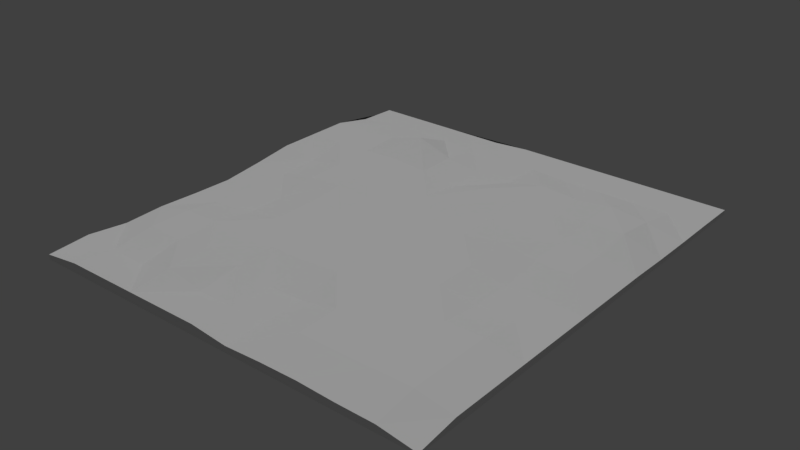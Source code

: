# Source: terrain.blend  (saved by Blender 2.79.0; exported with 4.5.12 LTS)
import bpy
from mathutils import Matrix  # noqa: F401  (used for matrix-valued properties, if any)

bpy.ops.wm.read_factory_settings(use_empty=True)
scene = bpy.context.scene
scene.name = 'Scene'

# ---- collections
col_collection_1 = bpy.data.collections.new('Collection 1'); scene.collection.children.link(col_collection_1)

# ---- materials (node trees are filled in below, after node groups)
mat_material = bpy.data.materials.new('Material')
mat_material.alpha_threshold = 0.0
mat_material.use_transparent_shadow = False
mat_material.roughness = 0.5
mat_material.line_color = (0.0, 0.0, 0.0, 1.0)

# ---- material node trees

# ---- world
world_world = bpy.data.worlds.new('World'); scene.world = world_world
world_world.color = (0.05088, 0.05088, 0.05088)
world_world.use_sun_shadow = False
world_world.sun_shadow_jitter_overblur = 0.0
world_world.cycles.sampling_method = 'MANUAL'

# ---- lights
light_sun = bpy.data.lights.new('Sun', 'SUN')
light_sun.transmission_factor = 0.0
light_sun.angle = 0.1993
light_sun.energy = 1.0
light_sun.shadow_buffer_clip_start = 0.5
light_sun.shadow_soft_size = 0.1
light_sun.shadow_cascade_max_distance = 1000.0

# ---- meshes
me_cube = bpy.data.meshes.new('Cube')
me_cube.from_pydata([(1.0, 1.0, -4.158), (1.0, -1.0, -5.043), (-1.0, -1.0, -4.096), (-1.0, 1.0, -4.158), (1.0, 1.0, -2.158), (1.0, -1.0, -4.283), (-1.0, -1.0, -2.096), (-1.0, 1.0, -3.171), (1.0, 0.8182, -2.158), (1.0, 0.6364, -2.29), (1.0, 0.4545, -2.225), (1.0, 0.2727, -1.873), (1.0, 0.09091, -1.873), (1.0, -0.09091, -1.873), (1.0, -0.2727, -1.873), (1.0, -0.4545, -1.873), (1.0, -0.6364, -1.873), (1.0, -0.8182, -1.873), (0.8182, 1.0, -2.158), (0.6364, 1.0, -2.158), (0.4545, 1.0, -2.158), (0.2727, 1.0, -2.158), (0.09091, 1.0, -2.158), (-0.09091, 1.0, -2.158), (-0.2727, 1.0, -3.171), (-0.4545, 1.0, -3.171), (-0.6364, 1.0, -3.171), (-0.8182, 1.0, -3.171), (0.8182, -1.0, -1.902), (0.6364, -1.0, -1.725), (0.4545, -1.0, -1.052), (0.2727, -1.0, -1.262), (0.09091, -1.0, -1.949), (-0.09091, -1.0, -0.1703), (-0.2727, -1.0, -0.1703), (-0.4545, -1.0, -0.1703), (-0.6364, -1.0, -0.1703), (-0.8182, -1.0, -0.1703), (-1.0, -0.8182, -0.9254), (-1.0, -0.6364, -2.823), (-1.0, -0.4545, -2.173), (-1.0, -0.2727, -2.823), (-1.0, -0.09091, -3.158), (-1.0, 0.09091, -1.26), (-1.0, 0.2727, 1.0), (-1.0, 0.4545, 1.0), (-1.0, 0.6364, 1.0), (-1.0, 0.8182, -2.469), (0.8182, 0.8182, -2.158), (0.8182, 0.6364, 1.0), (0.8182, 0.4545, 3.11), (0.8182, 0.2727, 1.0), (0.8182, 0.09091, 1.0), (0.8182, -0.09091, -1.395), (0.8182, -0.2727, -1.395), (0.8182, -0.4545, 1.0), (0.8182, -0.6364, 1.0), (0.8182, -0.8182, 1.0), (0.6364, 0.8182, -2.158), (0.6364, 0.6364, 2.823), (0.6364, 0.4545, 2.791), (0.6364, 0.2727, 1.0), (0.6364, 0.09091, 1.0), (0.6364, -0.09091, -1.395), (0.6364, -0.2727, -1.395), (0.6364, -0.4545, 1.0), (0.6364, -0.6364, 1.0), (0.6364, -0.8182, 1.0), (0.4545, 0.8182, -2.158), (0.4545, 0.6364, 1.0), (0.4545, 0.4545, 1.0), (0.4545, 0.2727, 1.0), (0.4545, 0.09091, 2.966), (0.4545, -0.09091, 1.0), (0.4545, -0.2727, 1.0), (0.4545, -0.4545, 1.445), (0.4545, -0.6364, 1.0), (0.4545, -0.8182, 1.0), (0.2727, 0.8182, -2.158), (0.2727, 0.6364, 2.176), (0.2727, 0.4545, 2.151), (0.2727, 0.2727, 1.0), (0.2727, 0.09091, 1.0), (0.2727, -0.09091, 1.0), (0.2727, -0.2727, 1.0), (0.2727, -0.4545, 1.817), (0.2727, -0.6364, 1.445), (0.2727, -0.8182, 1.0), (0.09091, 0.8182, -1.298), (0.09091, 0.6364, -1.298), (0.09091, 0.4545, 2.545), (0.09091, 0.2727, 2.287), (0.09091, 0.09091, 1.606), (0.09091, -0.09091, 1.0), (0.09091, -0.2727, 1.0), (0.09091, -0.4545, 2.03), (0.09091, -0.6364, -1.33), (0.09091, -0.8182, -1.775), (-0.09091, 0.8182, -1.298), (-0.09091, 0.6364, -1.298), (-0.09091, 0.4545, -1.298), (-0.09091, 0.2727, 1.0), (-0.09091, 0.09091, 1.0), (-0.09091, -0.09091, 1.0), (-0.09091, -0.2727, 1.0), (-0.09091, -0.4545, 1.0), (-0.09091, -0.6364, -1.775), (-0.09091, -0.8182, -1.775), (-0.2727, 0.8182, -1.298), (-0.2727, 0.6364, 1.0), (-0.2727, 0.4545, 1.0), (-0.2727, 0.2727, 1.0), (-0.2727, 0.09091, 1.0), (-0.2727, -0.09091, 1.404), (-0.2727, -0.2727, 1.0), (-0.2727, -0.4545, 1.0), (-0.2727, -0.6364, 1.0), (-0.2727, -0.8182, -1.775), (-0.4545, 0.8182, -0.8869), (-0.4545, 0.6364, 6.28), (-0.4545, 0.4545, 2.237), (-0.4545, 0.2727, 1.0), (-0.4545, 0.09091, 2.224), (-0.4545, -0.09091, 1.0), (-0.4545, -0.2727, 1.0), (-0.4545, -0.4545, 1.104), (-0.4545, -0.6364, 2.793), (-0.4545, -0.8182, 1.842), (-0.6364, 0.8182, -0.8869), (-0.6364, 0.6364, 2.1), (-0.6364, 0.4545, 1.417), (-0.6364, 0.2727, 1.0), (-0.6364, 0.09091, 1.0), (-0.6364, -0.09091, -1.775), (-0.6364, -0.2727, -1.775), (-0.6364, -0.4545, 1.324), (-0.6364, -0.6364, 0.4983), (-0.6364, -0.8182, -2.734), (-0.8182, 0.8182, -0.8869), (-0.8182, 0.6364, 1.0), (-0.8182, 0.4545, 1.0), (-0.8182, 0.2727, -1.775), (-0.8182, 0.09091, -1.775), (-0.8182, -0.09091, -1.775), (-0.8182, -0.2727, -1.775), (-0.8182, -0.4545, 1.0), (-0.8182, -0.6364, 1.0), (-0.8182, -0.8182, -1.775)], [], [(0, 2, 3), (147, 6, 37), (13, 14, 1), (33, 34, 2), (43, 44, 3), (23, 22, 0), (17, 28, 5), (67, 28, 57), (67, 30, 29), (77, 31, 30), (87, 32, 31), (97, 33, 32), (117, 33, 107), (117, 35, 34), (137, 35, 127), (137, 37, 36), (18, 8, 4), (48, 9, 8), (49, 10, 9), (50, 11, 10), (51, 12, 11), (52, 13, 12), (53, 14, 13), (54, 15, 14), (15, 56, 16), (16, 57, 17), (19, 48, 18), (58, 49, 48), (59, 50, 49), (60, 51, 50), (61, 52, 51), (62, 53, 52), (63, 54, 53), (64, 55, 54), (55, 66, 56), (66, 57, 56), (20, 58, 19), (68, 59, 58), (69, 60, 59), (70, 61, 60), (61, 72, 62), (62, 73, 63), (73, 64, 63), (74, 65, 64), (65, 76, 66), (66, 77, 67), (21, 68, 20), (78, 69, 68), (79, 70, 69), (80, 71, 70), (81, 72, 71), (82, 73, 72), (73, 84, 74), (74, 85, 75), (75, 86, 76), (76, 87, 77), (22, 78, 21), (88, 79, 78), (79, 90, 80), (80, 91, 81), (81, 92, 82), (82, 93, 83), (83, 94, 84), (84, 95, 85), (95, 86, 85), (86, 97, 87), (23, 88, 22), (88, 99, 89), (89, 100, 90), (90, 101, 91), (101, 92, 91), (102, 93, 92), (93, 104, 94), (94, 105, 95), (95, 106, 96), (96, 107, 97), (24, 98, 23), (108, 99, 98), (109, 100, 99), (110, 101, 100), (111, 102, 101), (112, 103, 102), (113, 104, 103), (114, 105, 104), (115, 106, 105), (116, 107, 106), (25, 108, 24), (118, 109, 108), (119, 110, 109), (120, 111, 110), (121, 112, 111), (122, 113, 112), (123, 114, 113), (124, 115, 114), (115, 126, 116), (116, 127, 117), (26, 118, 25), (118, 129, 119), (119, 130, 120), (120, 131, 121), (121, 132, 122), (122, 133, 123), (123, 134, 124), (124, 135, 125), (135, 126, 125), (136, 127, 126), (27, 128, 26), (138, 129, 128), (139, 130, 129), (140, 131, 130), (141, 132, 131), (142, 133, 132), (143, 134, 133), (134, 145, 135), (135, 146, 136), (136, 147, 137), (7, 138, 27), (138, 46, 139), (46, 140, 139), (45, 141, 140), (141, 43, 142), (142, 42, 143), (42, 144, 143), (144, 40, 145), (40, 146, 145), (39, 147, 146), (0, 1, 2), (147, 38, 6), (1, 0, 12), (0, 4, 8), (8, 9, 0), (9, 10, 0), (0, 10, 11), (17, 5, 1), (14, 15, 1), (15, 16, 1), (16, 17, 1), (11, 12, 0), (12, 13, 1), (2, 1, 32), (1, 5, 28), (28, 29, 1), (29, 30, 1), (1, 30, 31), (37, 6, 2), (34, 35, 2), (35, 36, 2), (36, 37, 2), (31, 32, 1), (32, 33, 2), (3, 2, 42), (2, 6, 38), (38, 39, 2), (39, 40, 2), (2, 40, 41), (47, 7, 3), (44, 45, 3), (45, 46, 3), (46, 47, 3), (41, 42, 2), (42, 43, 3), (18, 4, 0), (0, 3, 23), (3, 7, 27), (27, 26, 3), (26, 25, 3), (3, 25, 24), (19, 18, 0), (22, 21, 0), (21, 20, 0), (20, 19, 0), (24, 23, 3), (17, 57, 28), (67, 29, 28), (67, 77, 30), (77, 87, 31), (87, 97, 32), (97, 107, 33), (117, 34, 33), (117, 127, 35), (137, 36, 35), (137, 147, 37), (18, 48, 8), (48, 49, 9), (49, 50, 10), (50, 51, 11), (51, 52, 12), (52, 53, 13), (53, 54, 14), (54, 55, 15), (15, 55, 56), (16, 56, 57), (19, 58, 48), (58, 59, 49), (59, 60, 50), (60, 61, 51), (61, 62, 52), (62, 63, 53), (63, 64, 54), (64, 65, 55), (55, 65, 66), (66, 67, 57), (20, 68, 58), (68, 69, 59), (69, 70, 60), (70, 71, 61), (61, 71, 72), (62, 72, 73), (73, 74, 64), (74, 75, 65), (65, 75, 76), (66, 76, 77), (21, 78, 68), (78, 79, 69), (79, 80, 70), (80, 81, 71), (81, 82, 72), (82, 83, 73), (73, 83, 84), (74, 84, 85), (75, 85, 86), (76, 86, 87), (22, 88, 78), (88, 89, 79), (79, 89, 90), (80, 90, 91), (81, 91, 92), (82, 92, 93), (83, 93, 94), (84, 94, 95), (95, 96, 86), (86, 96, 97), (23, 98, 88), (88, 98, 99), (89, 99, 100), (90, 100, 101), (101, 102, 92), (102, 103, 93), (93, 103, 104), (94, 104, 105), (95, 105, 106), (96, 106, 107), (24, 108, 98), (108, 109, 99), (109, 110, 100), (110, 111, 101), (111, 112, 102), (112, 113, 103), (113, 114, 104), (114, 115, 105), (115, 116, 106), (116, 117, 107), (25, 118, 108), (118, 119, 109), (119, 120, 110), (120, 121, 111), (121, 122, 112), (122, 123, 113), (123, 124, 114), (124, 125, 115), (115, 125, 126), (116, 126, 127), (26, 128, 118), (118, 128, 129), (119, 129, 130), (120, 130, 131), (121, 131, 132), (122, 132, 133), (123, 133, 134), (124, 134, 135), (135, 136, 126), (136, 137, 127), (27, 138, 128), (138, 139, 129), (139, 140, 130), (140, 141, 131), (141, 142, 132), (142, 143, 133), (143, 144, 134), (134, 144, 145), (135, 145, 146), (136, 146, 147), (7, 47, 138), (138, 47, 46), (46, 45, 140), (45, 44, 141), (141, 44, 43), (142, 43, 42), (42, 41, 144), (144, 41, 40), (40, 39, 146), (39, 38, 147)])
_uv = me_cube.uv_layers.new(name='UVMap')
_uv.uv.foreach_set('vector', [0.9527, 1.045, 0.5284, 0.5753, 0.5284, 1.045, 0.567, 0.618, 0.5284, 0.5753, 0.567, 0.5753, 0.9527, 0.789, 0.9527, 0.7462, 0.9527, 0.5753, 0.7212, 0.5753, 0.6827, 0.5753, 0.5284, 0.5753, 0.5284, 0.8317, 0.5284, 0.8745, 0.5284, 1.045, 0.7212, 1.045, 0.7598, 1.045, 0.9527, 1.045, 0.9527, 0.618, 0.9141, 0.5753, 0.9527, 0.5753, 0.8755, 0.618, 0.9141, 0.5753, 0.9141, 0.618, 0.8755, 0.618, 0.837, 0.5753, 0.8755, 0.5753, 0.837, 0.618, 0.7984, 0.5753, 0.837, 0.5753, 0.7984, 0.618, 0.7598, 0.5753, 0.7984, 0.5753, 0.7598, 0.618, 0.7212, 0.5753, 0.7598, 0.5753, 0.6827, 0.618, 0.7212, 0.5753, 0.7212, 0.618, 0.6827, 0.618, 0.6441, 0.5753, 0.6827, 0.5753, 0.6055, 0.618, 0.6441, 0.5753, 0.6441, 0.618, 0.6055, 0.618, 0.567, 0.5753, 0.6055, 0.5753, 0.9141, 1.045, 0.9527, 1.003, 0.9527, 1.045, 0.9141, 1.003, 0.9527, 0.9599, 0.9527, 1.003, 0.9141, 0.9599, 0.9527, 0.9172, 0.9527, 0.9599, 0.9141, 0.9172, 0.9527, 0.8745, 0.9527, 0.9172, 0.9141, 0.8745, 0.9527, 0.8317, 0.9527, 0.8745, 0.9141, 0.8317, 0.9527, 0.789, 0.9527, 0.8317, 0.9141, 0.789, 0.9527, 0.7462, 0.9527, 0.789, 0.9141, 0.7462, 0.9527, 0.7035, 0.9527, 0.7462, 0.9527, 0.7035, 0.9141, 0.6607, 0.9527, 0.6607, 0.9527, 0.6607, 0.9141, 0.618, 0.9527, 0.618, 0.8755, 1.045, 0.9141, 1.003, 0.9141, 1.045, 0.8755, 1.003, 0.9141, 0.9599, 0.9141, 1.003, 0.8755, 0.9599, 0.9141, 0.9172, 0.9141, 0.9599, 0.8755, 0.9172, 0.9141, 0.8745, 0.9141, 0.9172, 0.8755, 0.8745, 0.9141, 0.8317, 0.9141, 0.8745, 0.8755, 0.8317, 0.9141, 0.789, 0.9141, 0.8317, 0.8755, 0.789, 0.9141, 0.7462, 0.9141, 0.789, 0.8755, 0.7462, 0.9141, 0.7035, 0.9141, 0.7462, 0.9141, 0.7035, 0.8755, 0.6607, 0.9141, 0.6607, 0.8755, 0.6607, 0.9141, 0.618, 0.9141, 0.6607, 0.837, 1.045, 0.8755, 1.003, 0.8755, 1.045, 0.837, 1.003, 0.8755, 0.9599, 0.8755, 1.003, 0.837, 0.9599, 0.8755, 0.9172, 0.8755, 0.9599, 0.837, 0.9172, 0.8755, 0.8745, 0.8755, 0.9172, 0.8755, 0.8745, 0.837, 0.8317, 0.8755, 0.8317, 0.8755, 0.8317, 0.837, 0.789, 0.8755, 0.789, 0.837, 0.789, 0.8755, 0.7462, 0.8755, 0.789, 0.837, 0.7462, 0.8755, 0.7035, 0.8755, 0.7462, 0.8755, 0.7035, 0.837, 0.6607, 0.8755, 0.6607, 0.8755, 0.6607, 0.837, 0.618, 0.8755, 0.618, 0.7984, 1.045, 0.837, 1.003, 0.837, 1.045, 0.7984, 1.003, 0.837, 0.9599, 0.837, 1.003, 0.7984, 0.9599, 0.837, 0.9172, 0.837, 0.9599, 0.7984, 0.9172, 0.837, 0.8745, 0.837, 0.9172, 0.7984, 0.8745, 0.837, 0.8317, 0.837, 0.8745, 0.7984, 0.8317, 0.837, 0.789, 0.837, 0.8317, 0.837, 0.789, 0.7984, 0.7462, 0.837, 0.7462, 0.837, 0.7462, 0.7984, 0.7035, 0.837, 0.7035, 0.837, 0.7035, 0.7984, 0.6607, 0.837, 0.6607, 0.837, 0.6607, 0.7984, 0.618, 0.837, 0.618, 0.7598, 1.045, 0.7984, 1.003, 0.7984, 1.045, 0.7598, 1.003, 0.7984, 0.9599, 0.7984, 1.003, 0.7984, 0.9599, 0.7598, 0.9172, 0.7984, 0.9172, 0.7984, 0.9172, 0.7598, 0.8745, 0.7984, 0.8745, 0.7984, 0.8745, 0.7598, 0.8317, 0.7984, 0.8317, 0.7984, 0.8317, 0.7598, 0.789, 0.7984, 0.789, 0.7984, 0.789, 0.7598, 0.7462, 0.7984, 0.7462, 0.7984, 0.7462, 0.7598, 0.7035, 0.7984, 0.7035, 0.7598, 0.7035, 0.7984, 0.6607, 0.7984, 0.7035, 0.7984, 0.6607, 0.7598, 0.618, 0.7984, 0.618, 0.7212, 1.045, 0.7598, 1.003, 0.7598, 1.045, 0.7598, 1.003, 0.7212, 0.9599, 0.7598, 0.9599, 0.7598, 0.9599, 0.7212, 0.9172, 0.7598, 0.9172, 0.7598, 0.9172, 0.7212, 0.8745, 0.7598, 0.8745, 0.7212, 0.8745, 0.7598, 0.8317, 0.7598, 0.8745, 0.7212, 0.8317, 0.7598, 0.789, 0.7598, 0.8317, 0.7598, 0.789, 0.7212, 0.7462, 0.7598, 0.7462, 0.7598, 0.7462, 0.7212, 0.7035, 0.7598, 0.7035, 0.7598, 0.7035, 0.7212, 0.6607, 0.7598, 0.6607, 0.7598, 0.6607, 0.7212, 0.618, 0.7598, 0.618, 0.6827, 1.045, 0.7212, 1.003, 0.7212, 1.045, 0.6827, 1.003, 0.7212, 0.9599, 0.7212, 1.003, 0.6827, 0.9599, 0.7212, 0.9172, 0.7212, 0.9599, 0.6827, 0.9172, 0.7212, 0.8745, 0.7212, 0.9172, 0.6827, 0.8745, 0.7212, 0.8317, 0.7212, 0.8745, 0.6827, 0.8317, 0.7212, 0.789, 0.7212, 0.8317, 0.6827, 0.789, 0.7212, 0.7462, 0.7212, 0.789, 0.6827, 0.7462, 0.7212, 0.7035, 0.7212, 0.7462, 0.6827, 0.7035, 0.7212, 0.6607, 0.7212, 0.7035, 0.6827, 0.6607, 0.7212, 0.618, 0.7212, 0.6607, 0.6441, 1.045, 0.6827, 1.003, 0.6827, 1.045, 0.6441, 1.003, 0.6827, 0.9599, 0.6827, 1.003, 0.6441, 0.9599, 0.6827, 0.9172, 0.6827, 0.9599, 0.6441, 0.9172, 0.6827, 0.8745, 0.6827, 0.9172, 0.6441, 0.8745, 0.6827, 0.8317, 0.6827, 0.8745, 0.6441, 0.8317, 0.6827, 0.789, 0.6827, 0.8317, 0.6441, 0.789, 0.6827, 0.7462, 0.6827, 0.789, 0.6441, 0.7462, 0.6827, 0.7035, 0.6827, 0.7462, 0.6827, 0.7035, 0.6441, 0.6607, 0.6827, 0.6607, 0.6827, 0.6607, 0.6441, 0.618, 0.6827, 0.618, 0.6055, 1.045, 0.6441, 1.003, 0.6441, 1.045, 0.6441, 1.003, 0.6055, 0.9599, 0.6441, 0.9599, 0.6441, 0.9599, 0.6055, 0.9172, 0.6441, 0.9172, 0.6441, 0.9172, 0.6055, 0.8745, 0.6441, 0.8745, 0.6441, 0.8745, 0.6055, 0.8317, 0.6441, 0.8317, 0.6441, 0.8317, 0.6055, 0.789, 0.6441, 0.789, 0.6441, 0.789, 0.6055, 0.7462, 0.6441, 0.7462, 0.6441, 0.7462, 0.6055, 0.7035, 0.6441, 0.7035, 0.6055, 0.7035, 0.6441, 0.6607, 0.6441, 0.7035, 0.6055, 0.6607, 0.6441, 0.618, 0.6441, 0.6607, 0.567, 1.045, 0.6055, 1.003, 0.6055, 1.045, 0.567, 1.003, 0.6055, 0.9599, 0.6055, 1.003, 0.567, 0.9599, 0.6055, 0.9172, 0.6055, 0.9599, 0.567, 0.9172, 0.6055, 0.8745, 0.6055, 0.9172, 0.567, 0.8745, 0.6055, 0.8317, 0.6055, 0.8745, 0.567, 0.8317, 0.6055, 0.789, 0.6055, 0.8317, 0.567, 0.789, 0.6055, 0.7462, 0.6055, 0.789, 0.6055, 0.7462, 0.567, 0.7035, 0.6055, 0.7035, 0.6055, 0.7035, 0.567, 0.6607, 0.6055, 0.6607, 0.6055, 0.6607, 0.567, 0.618, 0.6055, 0.618, 0.5284, 1.045, 0.567, 1.003, 0.567, 1.045, 0.567, 1.003, 0.5284, 0.9599, 0.567, 0.9599, 0.5284, 0.9599, 0.567, 0.9172, 0.567, 0.9599, 0.5284, 0.9172, 0.567, 0.8745, 0.567, 0.9172, 0.567, 0.8745, 0.5284, 0.8317, 0.567, 0.8317, 0.567, 0.8317, 0.5284, 0.789, 0.567, 0.789, 0.5284, 0.789, 0.567, 0.7462, 0.567, 0.789, 0.567, 0.7462, 0.5284, 0.7035, 0.567, 0.7035, 0.5284, 0.7035, 0.567, 0.6607, 0.567, 0.7035, 0.5284, 0.6607, 0.567, 0.618, 0.567, 0.6607, 0.9527, 1.045, 0.9527, 0.5753, 0.5284, 0.5753, 0.567, 0.618, 0.5284, 0.618, 0.5284, 0.5753, 0.9527, 0.5753, 0.9527, 1.045, 0.9527, 0.8317, 0.9527, 1.045, 0.9527, 1.045, 0.9527, 1.003, 0.9527, 1.003, 0.9527, 0.9599, 0.9527, 1.045, 0.9527, 0.9599, 0.9527, 0.9172, 0.9527, 1.045, 0.9527, 1.045, 0.9527, 0.9172, 0.9527, 0.8745, 0.9527, 0.618, 0.9527, 0.5753, 0.9527, 0.5753, 0.9527, 0.7462, 0.9527, 0.7035, 0.9527, 0.5753, 0.9527, 0.7035, 0.9527, 0.6607, 0.9527, 0.5753, 0.9527, 0.6607, 0.9527, 0.618, 0.9527, 0.5753, 0.9527, 0.8745, 0.9527, 0.8317, 0.9527, 1.045, 0.9527, 0.8317, 0.9527, 0.789, 0.9527, 0.5753, 0.5284, 0.5753, 0.9527, 0.5753, 0.7598, 0.5753, 0.9527, 0.5753, 0.9527, 0.5753, 0.9141, 0.5753, 0.9141, 0.5753, 0.8755, 0.5753, 0.9527, 0.5753, 0.8755, 0.5753, 0.837, 0.5753, 0.9527, 0.5753, 0.9527, 0.5753, 0.837, 0.5753, 0.7984, 0.5753, 0.567, 0.5753, 0.5284, 0.5753, 0.5284, 0.5753, 0.6827, 0.5753, 0.6441, 0.5753, 0.5284, 0.5753, 0.6441, 0.5753, 0.6055, 0.5753, 0.5284, 0.5753, 0.6055, 0.5753, 0.567, 0.5753, 0.5284, 0.5753, 0.7984, 0.5753, 0.7598, 0.5753, 0.9527, 0.5753, 0.7598, 0.5753, 0.7212, 0.5753, 0.5284, 0.5753, 0.5284, 1.045, 0.5284, 0.5753, 0.5284, 0.789, 0.5284, 0.5753, 0.5284, 0.5753, 0.5284, 0.618, 0.5284, 0.618, 0.5284, 0.6607, 0.5284, 0.5753, 0.5284, 0.6607, 0.5284, 0.7035, 0.5284, 0.5753, 0.5284, 0.5753, 0.5284, 0.7035, 0.5284, 0.7462, 0.5284, 1.003, 0.5284, 1.045, 0.5284, 1.045, 0.5284, 0.8745, 0.5284, 0.9172, 0.5284, 1.045, 0.5284, 0.9172, 0.5284, 0.9599, 0.5284, 1.045, 0.5284, 0.9599, 0.5284, 1.003, 0.5284, 1.045, 0.5284, 0.7462, 0.5284, 0.789, 0.5284, 0.5753, 0.5284, 0.789, 0.5284, 0.8317, 0.5284, 1.045, 0.9141, 1.045, 0.9527, 1.045, 0.9527, 1.045, 0.9527, 1.045, 0.5284, 1.045, 0.7212, 1.045, 0.5284, 1.045, 0.5284, 1.045, 0.567, 1.045, 0.567, 1.045, 0.6055, 1.045, 0.5284, 1.045, 0.6055, 1.045, 0.6441, 1.045, 0.5284, 1.045, 0.5284, 1.045, 0.6441, 1.045, 0.6827, 1.045, 0.8755, 1.045, 0.9141, 1.045, 0.9527, 1.045, 0.7598, 1.045, 0.7984, 1.045, 0.9527, 1.045, 0.7984, 1.045, 0.837, 1.045, 0.9527, 1.045, 0.837, 1.045, 0.8755, 1.045, 0.9527, 1.045, 0.6827, 1.045, 0.7212, 1.045, 0.5284, 1.045, 0.9527, 0.618, 0.9141, 0.618, 0.9141, 0.5753, 0.8755, 0.618, 0.8755, 0.5753, 0.9141, 0.5753, 0.8755, 0.618, 0.837, 0.618, 0.837, 0.5753, 0.837, 0.618, 0.7984, 0.618, 0.7984, 0.5753, 0.7984, 0.618, 0.7598, 0.618, 0.7598, 0.5753, 0.7598, 0.618, 0.7212, 0.618, 0.7212, 0.5753, 0.6827, 0.618, 0.6827, 0.5753, 0.7212, 0.5753, 0.6827, 0.618, 0.6441, 0.618, 0.6441, 0.5753, 0.6055, 0.618, 0.6055, 0.5753, 0.6441, 0.5753, 0.6055, 0.618, 0.567, 0.618, 0.567, 0.5753, 0.9141, 1.045, 0.9141, 1.003, 0.9527, 1.003, 0.9141, 1.003, 0.9141, 0.9599, 0.9527, 0.9599, 0.9141, 0.9599, 0.9141, 0.9172, 0.9527, 0.9172, 0.9141, 0.9172, 0.9141, 0.8745, 0.9527, 0.8745, 0.9141, 0.8745, 0.9141, 0.8317, 0.9527, 0.8317, 0.9141, 0.8317, 0.9141, 0.789, 0.9527, 0.789, 0.9141, 0.789, 0.9141, 0.7462, 0.9527, 0.7462, 0.9141, 0.7462, 0.9141, 0.7035, 0.9527, 0.7035, 0.9527, 0.7035, 0.9141, 0.7035, 0.9141, 0.6607, 0.9527, 0.6607, 0.9141, 0.6607, 0.9141, 0.618, 0.8755, 1.045, 0.8755, 1.003, 0.9141, 1.003, 0.8755, 1.003, 0.8755, 0.9599, 0.9141, 0.9599, 0.8755, 0.9599, 0.8755, 0.9172, 0.9141, 0.9172, 0.8755, 0.9172, 0.8755, 0.8745, 0.9141, 0.8745, 0.8755, 0.8745, 0.8755, 0.8317, 0.9141, 0.8317, 0.8755, 0.8317, 0.8755, 0.789, 0.9141, 0.789, 0.8755, 0.789, 0.8755, 0.7462, 0.9141, 0.7462, 0.8755, 0.7462, 0.8755, 0.7035, 0.9141, 0.7035, 0.9141, 0.7035, 0.8755, 0.7035, 0.8755, 0.6607, 0.8755, 0.6607, 0.8755, 0.618, 0.9141, 0.618, 0.837, 1.045, 0.837, 1.003, 0.8755, 1.003, 0.837, 1.003, 0.837, 0.9599, 0.8755, 0.9599, 0.837, 0.9599, 0.837, 0.9172, 0.8755, 0.9172, 0.837, 0.9172, 0.837, 0.8745, 0.8755, 0.8745, 0.8755, 0.8745, 0.837, 0.8745, 0.837, 0.8317, 0.8755, 0.8317, 0.837, 0.8317, 0.837, 0.789, 0.837, 0.789, 0.837, 0.7462, 0.8755, 0.7462, 0.837, 0.7462, 0.837, 0.7035, 0.8755, 0.7035, 0.8755, 0.7035, 0.837, 0.7035, 0.837, 0.6607, 0.8755, 0.6607, 0.837, 0.6607, 0.837, 0.618, 0.7984, 1.045, 0.7984, 1.003, 0.837, 1.003, 0.7984, 1.003, 0.7984, 0.9599, 0.837, 0.9599, 0.7984, 0.9599, 0.7984, 0.9172, 0.837, 0.9172, 0.7984, 0.9172, 0.7984, 0.8745, 0.837, 0.8745, 0.7984, 0.8745, 0.7984, 0.8317, 0.837, 0.8317, 0.7984, 0.8317, 0.7984, 0.789, 0.837, 0.789, 0.837, 0.789, 0.7984, 0.789, 0.7984, 0.7462, 0.837, 0.7462, 0.7984, 0.7462, 0.7984, 0.7035, 0.837, 0.7035, 0.7984, 0.7035, 0.7984, 0.6607, 0.837, 0.6607, 0.7984, 0.6607, 0.7984, 0.618, 0.7598, 1.045, 0.7598, 1.003, 0.7984, 1.003, 0.7598, 1.003, 0.7598, 0.9599, 0.7984, 0.9599, 0.7984, 0.9599, 0.7598, 0.9599, 0.7598, 0.9172, 0.7984, 0.9172, 0.7598, 0.9172, 0.7598, 0.8745, 0.7984, 0.8745, 0.7598, 0.8745, 0.7598, 0.8317, 0.7984, 0.8317, 0.7598, 0.8317, 0.7598, 0.789, 0.7984, 0.789, 0.7598, 0.789, 0.7598, 0.7462, 0.7984, 0.7462, 0.7598, 0.7462, 0.7598, 0.7035, 0.7598, 0.7035, 0.7598, 0.6607, 0.7984, 0.6607, 0.7984, 0.6607, 0.7598, 0.6607, 0.7598, 0.618, 0.7212, 1.045, 0.7212, 1.003, 0.7598, 1.003, 0.7598, 1.003, 0.7212, 1.003, 0.7212, 0.9599, 0.7598, 0.9599, 0.7212, 0.9599, 0.7212, 0.9172, 0.7598, 0.9172, 0.7212, 0.9172, 0.7212, 0.8745, 0.7212, 0.8745, 0.7212, 0.8317, 0.7598, 0.8317, 0.7212, 0.8317, 0.7212, 0.789, 0.7598, 0.789, 0.7598, 0.789, 0.7212, 0.789, 0.7212, 0.7462, 0.7598, 0.7462, 0.7212, 0.7462, 0.7212, 0.7035, 0.7598, 0.7035, 0.7212, 0.7035, 0.7212, 0.6607, 0.7598, 0.6607, 0.7212, 0.6607, 0.7212, 0.618, 0.6827, 1.045, 0.6827, 1.003, 0.7212, 1.003, 0.6827, 1.003, 0.6827, 0.9599, 0.7212, 0.9599, 0.6827, 0.9599, 0.6827, 0.9172, 0.7212, 0.9172, 0.6827, 0.9172, 0.6827, 0.8745, 0.7212, 0.8745, 0.6827, 0.8745, 0.6827, 0.8317, 0.7212, 0.8317, 0.6827, 0.8317, 0.6827, 0.789, 0.7212, 0.789, 0.6827, 0.789, 0.6827, 0.7462, 0.7212, 0.7462, 0.6827, 0.7462, 0.6827, 0.7035, 0.7212, 0.7035, 0.6827, 0.7035, 0.6827, 0.6607, 0.7212, 0.6607, 0.6827, 0.6607, 0.6827, 0.618, 0.7212, 0.618, 0.6441, 1.045, 0.6441, 1.003, 0.6827, 1.003, 0.6441, 1.003, 0.6441, 0.9599, 0.6827, 0.9599, 0.6441, 0.9599, 0.6441, 0.9172, 0.6827, 0.9172, 0.6441, 0.9172, 0.6441, 0.8745, 0.6827, 0.8745, 0.6441, 0.8745, 0.6441, 0.8317, 0.6827, 0.8317, 0.6441, 0.8317, 0.6441, 0.789, 0.6827, 0.789, 0.6441, 0.789, 0.6441, 0.7462, 0.6827, 0.7462, 0.6441, 0.7462, 0.6441, 0.7035, 0.6827, 0.7035, 0.6827, 0.7035, 0.6441, 0.7035, 0.6441, 0.6607, 0.6827, 0.6607, 0.6441, 0.6607, 0.6441, 0.618, 0.6055, 1.045, 0.6055, 1.003, 0.6441, 1.003, 0.6441, 1.003, 0.6055, 1.003, 0.6055, 0.9599, 0.6441, 0.9599, 0.6055, 0.9599, 0.6055, 0.9172, 0.6441, 0.9172, 0.6055, 0.9172, 0.6055, 0.8745, 0.6441, 0.8745, 0.6055, 0.8745, 0.6055, 0.8317, 0.6441, 0.8317, 0.6055, 0.8317, 0.6055, 0.789, 0.6441, 0.789, 0.6055, 0.789, 0.6055, 0.7462, 0.6441, 0.7462, 0.6055, 0.7462, 0.6055, 0.7035, 0.6055, 0.7035, 0.6055, 0.6607, 0.6441, 0.6607, 0.6055, 0.6607, 0.6055, 0.618, 0.6441, 0.618, 0.567, 1.045, 0.567, 1.003, 0.6055, 1.003, 0.567, 1.003, 0.567, 0.9599, 0.6055, 0.9599, 0.567, 0.9599, 0.567, 0.9172, 0.6055, 0.9172, 0.567, 0.9172, 0.567, 0.8745, 0.6055, 0.8745, 0.567, 0.8745, 0.567, 0.8317, 0.6055, 0.8317, 0.567, 0.8317, 0.567, 0.789, 0.6055, 0.789, 0.567, 0.789, 0.567, 0.7462, 0.6055, 0.7462, 0.6055, 0.7462, 0.567, 0.7462, 0.567, 0.7035, 0.6055, 0.7035, 0.567, 0.7035, 0.567, 0.6607, 0.6055, 0.6607, 0.567, 0.6607, 0.567, 0.618, 0.5284, 1.045, 0.5284, 1.003, 0.567, 1.003, 0.567, 1.003, 0.5284, 1.003, 0.5284, 0.9599, 0.5284, 0.9599, 0.5284, 0.9172, 0.567, 0.9172, 0.5284, 0.9172, 0.5284, 0.8745, 0.567, 0.8745, 0.567, 0.8745, 0.5284, 0.8745, 0.5284, 0.8317, 0.567, 0.8317, 0.5284, 0.8317, 0.5284, 0.789, 0.5284, 0.789, 0.5284, 0.7462, 0.567, 0.7462, 0.567, 0.7462, 0.5284, 0.7462, 0.5284, 0.7035, 0.5284, 0.7035, 0.5284, 0.6607, 0.567, 0.6607, 0.5284, 0.6607, 0.5284, 0.618, 0.567, 0.618])
me_cube.materials.append(mat_material)
me_cube.use_remesh_preserve_volume = False
me_cube.use_remesh_preserve_attributes = False
me_cube.use_mirror_vertex_groups = False
me_cube.update()

# ---- objects
ob_sun = bpy.data.objects.new('Sun', light_sun)
ob_cube = bpy.data.objects.new('Cube', me_cube)

# ---- transforms, parenting, visibility, modifiers, constraints
ob_sun.location = (-7.718, -12.21, 3.216)
ob_sun.lineart.crease_threshold = 0.0
ob_cube.location = (-0.1157, -0.2627, 0.9733)
ob_cube.scale = (7.218, 7.998, 0.08345)
ob_cube.lock_rotations_4d = False
ob_cube.empty_display_type = 'ARROWS'
ob_cube.lineart.crease_threshold = 0.0

# ---- collection membership
col_collection_1.objects.link(ob_sun)
col_collection_1.objects.link(ob_cube)

# ---- scene / render settings (as saved in the file)
scene.frame_start = 1; scene.frame_end = 250; scene.frame_set(1)
scene.render.engine = 'BLENDER_EEVEE_NEXT'
scene.render.resolution_percentage = 50
scene.render.dither_intensity = 0.0
scene.cycles.use_denoising = False
scene.cycles.samples = 128
scene.cycles.sampling_pattern = 'TABULATED_SOBOL'
scene.cycles.use_adaptive_sampling = False
scene.cycles.use_light_tree = False
scene.cycles.blur_glossy = 0.0
scene.cycles.sample_clamp_indirect = 0.0
scene.view_settings.view_transform = 'Standard'
bpy.context.view_layer.update()

# ---- added for rendering (the .blend has no active camera): camera
cam_auto = bpy.data.cameras.new('AutoCamera')
cam_auto.lens = 50.0
cam_auto.sensor_width = 36.0
cam_auto.clip_end = 1000.0
ob_auto_camera = bpy.data.objects.new('AutoCamera', cam_auto)
scene.collection.objects.link(ob_auto_camera)
ob_auto_camera.location = (19.8385, -24.2077, 16.9883)
ob_auto_camera.rotation_euler = (1.09748, -7.21219e-08, 0.694738)
scene.camera = ob_auto_camera
bpy.context.view_layer.update()
